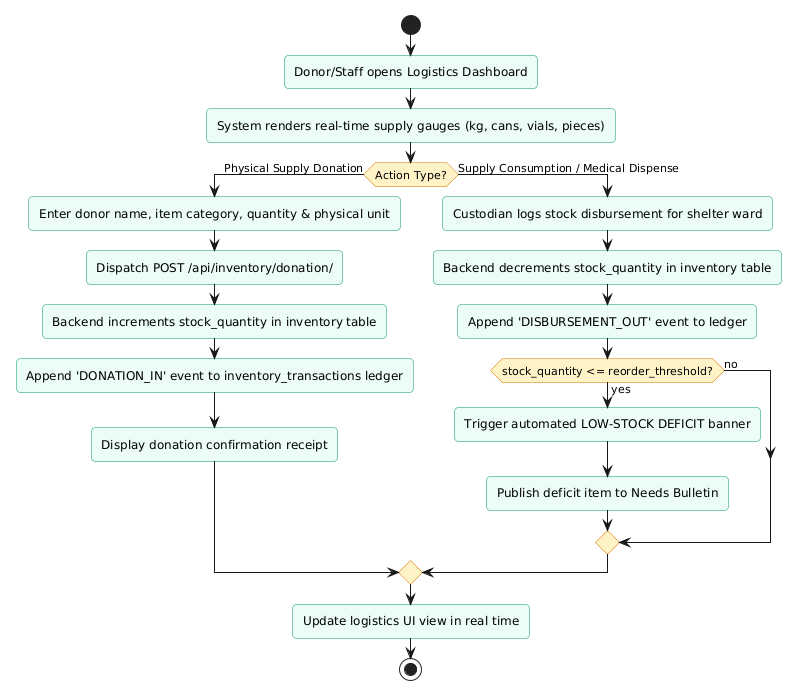

The diagram above was rendered by PlantUML. Its source (embedded in the PNG):
@startuml
skinparam defaultFontName "Segoe UI"
skinparam roundCorner 8
skinparam shadowing false
skinparam activityBackgroundColor #ECFDF5
skinparam activityBorderColor #059669
skinparam activityDiamondBackgroundColor #FEF3C7
skinparam activityDiamondBorderColor #D97706

start
:Donor/Staff opens Logistics Dashboard;
:System renders real-time supply gauges (kg, cans, vials, pieces);
if (Action Type?) then (Physical Supply Donation)
    :Enter donor name, item category, quantity & physical unit;
    :Dispatch POST /api/inventory/donation/;
    :Backend increments stock_quantity in inventory table;
    :Append 'DONATION_IN' event to inventory_transactions ledger;
    :Display donation confirmation receipt;
else (Supply Consumption / Medical Dispense)
    :Custodian logs stock disbursement for shelter ward;
    :Backend decrements stock_quantity in inventory table;
    :Append 'DISBURSEMENT_OUT' event to ledger;
    if (stock_quantity <= reorder_threshold?) then (yes)
        :Trigger automated LOW-STOCK DEFICIT banner;
        :Publish deficit item to Needs Bulletin;
    else (no)
    endif
endif
:Update logistics UI view in real time;
stop
@enduml